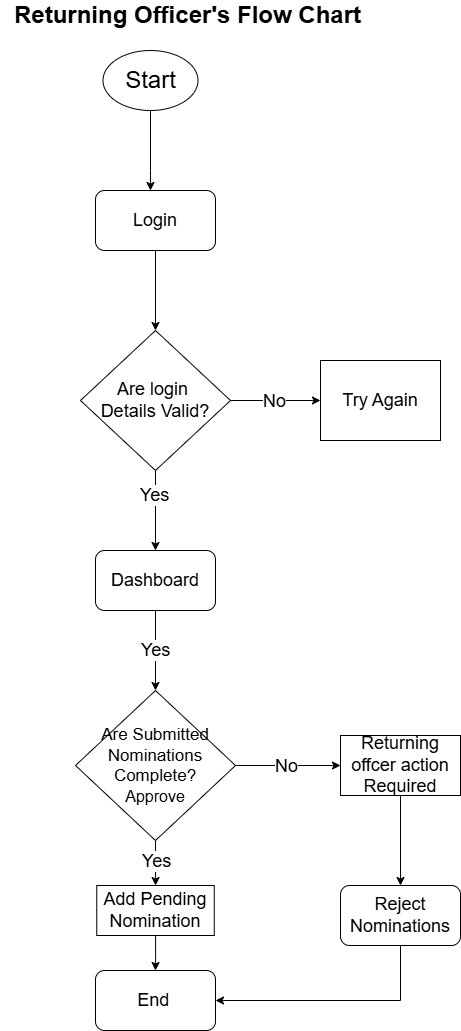

The diagram above was exported from draw.io. Its source (the exported page's mxGraphModel, read from the mxfile embedded in the PNG):
<mxGraphModel dx="872" dy="473" grid="1" gridSize="10" guides="1" tooltips="1" connect="1" arrows="1" fold="1" page="1" pageScale="1" pageWidth="850" pageHeight="1100" math="0" shadow="0">
  <root>
    <mxCell id="0" />
    <mxCell id="1" parent="0" />
    <mxCell id="6BEF6X2-5_QUT5xcZEnu-16" edge="1" parent="1" source="P1Rp16IeJ38LAuqlsX6_-1" style="edgeStyle=orthogonalEdgeStyle;rounded=0;orthogonalLoop=1;jettySize=auto;html=1;" target="6BEF6X2-5_QUT5xcZEnu-2" value="">
      <mxGeometry relative="1" as="geometry" />
    </mxCell>
    <mxCell id="P1Rp16IeJ38LAuqlsX6_-1" parent="1" style="rounded=1;whiteSpace=wrap;html=1;" value="&lt;div&gt;&lt;font style=&quot;font-size: 18px;&quot;&gt;Login&lt;/font&gt;&lt;/div&gt;" vertex="1">
      <mxGeometry height="60" width="120" x="285" y="240" as="geometry" />
    </mxCell>
    <mxCell id="P1Rp16IeJ38LAuqlsX6_-4" parent="1" style="rounded=0;whiteSpace=wrap;html=1;" value="&lt;font style=&quot;font-size: 18px;&quot;&gt;Try Again&lt;/font&gt;" vertex="1">
      <mxGeometry height="80" width="120" x="510" y="410" as="geometry" />
    </mxCell>
    <mxCell id="6BEF6X2-5_QUT5xcZEnu-26" edge="1" parent="1" source="6BEF6X2-5_QUT5xcZEnu-1" style="edgeStyle=orthogonalEdgeStyle;rounded=0;orthogonalLoop=1;jettySize=auto;html=1;" target="P1Rp16IeJ38LAuqlsX6_-1" value="">
      <mxGeometry relative="1" as="geometry">
        <Array as="points">
          <mxPoint x="340" y="220" />
          <mxPoint x="340" y="220" />
        </Array>
      </mxGeometry>
    </mxCell>
    <mxCell id="6BEF6X2-5_QUT5xcZEnu-1" parent="1" style="ellipse;whiteSpace=wrap;html=1;" value="&lt;div&gt;&lt;font style=&quot;font-size: 24px;&quot;&gt;Start&lt;/font&gt;&lt;/div&gt;" vertex="1">
      <mxGeometry height="60" width="95" x="292.5" y="100" as="geometry" />
    </mxCell>
    <mxCell id="6BEF6X2-5_QUT5xcZEnu-13" edge="1" parent="1" source="6BEF6X2-5_QUT5xcZEnu-2" style="edgeStyle=orthogonalEdgeStyle;rounded=0;orthogonalLoop=1;jettySize=auto;html=1;" target="6BEF6X2-5_QUT5xcZEnu-3" value="">
      <mxGeometry relative="1" as="geometry" />
    </mxCell>
    <mxCell id="6BEF6X2-5_QUT5xcZEnu-14" connectable="0" parent="6BEF6X2-5_QUT5xcZEnu-13" style="edgeLabel;html=1;align=center;verticalAlign=middle;resizable=0;points=[];" value="&lt;font style=&quot;font-size: 18px;&quot;&gt;Yes&lt;/font&gt;" vertex="1">
      <mxGeometry relative="1" x="-0.4" y="-2" as="geometry">
        <mxPoint as="offset" />
      </mxGeometry>
    </mxCell>
    <mxCell id="6BEF6X2-5_QUT5xcZEnu-19" edge="1" parent="1" source="6BEF6X2-5_QUT5xcZEnu-2" style="edgeStyle=orthogonalEdgeStyle;rounded=0;orthogonalLoop=1;jettySize=auto;html=1;" target="P1Rp16IeJ38LAuqlsX6_-4" value="">
      <mxGeometry relative="1" as="geometry" />
    </mxCell>
    <mxCell id="6BEF6X2-5_QUT5xcZEnu-20" connectable="0" parent="6BEF6X2-5_QUT5xcZEnu-19" style="edgeLabel;html=1;align=center;verticalAlign=middle;resizable=0;points=[];" value="&lt;font style=&quot;font-size: 18px;&quot;&gt;No&lt;/font&gt;" vertex="1">
      <mxGeometry relative="1" x="-0.0444" as="geometry">
        <mxPoint as="offset" />
      </mxGeometry>
    </mxCell>
    <mxCell id="6BEF6X2-5_QUT5xcZEnu-2" parent="1" style="rhombus;whiteSpace=wrap;html=1;" value="&lt;font style=&quot;font-size: 18px;&quot;&gt;Are login&amp;nbsp;&lt;/font&gt;&lt;div&gt;&lt;font style=&quot;font-size: 18px;&quot;&gt;Details Valid?&lt;/font&gt;&lt;/div&gt;" vertex="1">
      <mxGeometry height="140" width="150" x="270" y="380" as="geometry" />
    </mxCell>
    <mxCell id="6BEF6X2-5_QUT5xcZEnu-11" edge="1" parent="1" source="6BEF6X2-5_QUT5xcZEnu-3" style="edgeStyle=orthogonalEdgeStyle;rounded=0;orthogonalLoop=1;jettySize=auto;html=1;" target="6BEF6X2-5_QUT5xcZEnu-4" value="">
      <mxGeometry relative="1" as="geometry" />
    </mxCell>
    <mxCell id="6BEF6X2-5_QUT5xcZEnu-28" connectable="0" parent="6BEF6X2-5_QUT5xcZEnu-11" style="edgeLabel;html=1;align=center;verticalAlign=middle;resizable=0;points=[];" value="&lt;font style=&quot;font-size: 18px;&quot;&gt;Yes&lt;/font&gt;" vertex="1">
      <mxGeometry relative="1" x="-0.025" y="-1" as="geometry">
        <mxPoint as="offset" />
      </mxGeometry>
    </mxCell>
    <mxCell id="6BEF6X2-5_QUT5xcZEnu-3" parent="1" style="rounded=1;whiteSpace=wrap;html=1;" value="&lt;font style=&quot;font-size: 18px;&quot;&gt;Dashboard&lt;/font&gt;" vertex="1">
      <mxGeometry height="60" width="120" x="285" y="600" as="geometry" />
    </mxCell>
    <mxCell id="6BEF6X2-5_QUT5xcZEnu-31" edge="1" parent="1" source="6BEF6X2-5_QUT5xcZEnu-4" style="edgeStyle=orthogonalEdgeStyle;rounded=0;orthogonalLoop=1;jettySize=auto;html=1;" target="6BEF6X2-5_QUT5xcZEnu-8" value="">
      <mxGeometry relative="1" as="geometry" />
    </mxCell>
    <mxCell id="6BEF6X2-5_QUT5xcZEnu-34" connectable="0" parent="6BEF6X2-5_QUT5xcZEnu-31" style="edgeLabel;html=1;align=center;verticalAlign=middle;resizable=0;points=[];" value="&lt;font style=&quot;font-size: 18px;&quot;&gt;Yes&lt;/font&gt;" vertex="1">
      <mxGeometry relative="1" x="-0.6009" y="-3" as="geometry">
        <mxPoint x="3" y="11" as="offset" />
      </mxGeometry>
    </mxCell>
    <mxCell id="6BEF6X2-5_QUT5xcZEnu-35" edge="1" parent="1" source="6BEF6X2-5_QUT5xcZEnu-4" style="edgeStyle=orthogonalEdgeStyle;rounded=0;orthogonalLoop=1;jettySize=auto;html=1;" target="6BEF6X2-5_QUT5xcZEnu-30" value="">
      <mxGeometry relative="1" as="geometry" />
    </mxCell>
    <mxCell id="6BEF6X2-5_QUT5xcZEnu-39" connectable="0" parent="6BEF6X2-5_QUT5xcZEnu-35" style="edgeLabel;html=1;align=center;verticalAlign=middle;resizable=0;points=[];" value="&lt;font style=&quot;font-size: 18px;&quot;&gt;No&lt;/font&gt;" vertex="1">
      <mxGeometry relative="1" x="-0.0476" as="geometry">
        <mxPoint as="offset" />
      </mxGeometry>
    </mxCell>
    <mxCell id="6BEF6X2-5_QUT5xcZEnu-4" parent="1" style="rhombus;whiteSpace=wrap;html=1;" value="&lt;font style=&quot;font-size: 17px;&quot;&gt;Are Submitted Nominations Complete?&lt;/font&gt;&lt;div&gt;&lt;font style=&quot;&quot; size=&quot;3&quot;&gt;Approve&lt;/font&gt;&lt;/div&gt;" vertex="1">
      <mxGeometry height="150" width="160" x="265" y="740" as="geometry" />
    </mxCell>
    <mxCell id="6BEF6X2-5_QUT5xcZEnu-5" parent="1" style="rounded=1;whiteSpace=wrap;html=1;" value="&lt;font style=&quot;font-size: 18px;&quot;&gt;End&lt;/font&gt;&amp;nbsp;" vertex="1">
      <mxGeometry height="60" width="120" x="285" y="1020" as="geometry" />
    </mxCell>
    <mxCell id="6BEF6X2-5_QUT5xcZEnu-33" edge="1" parent="1" source="6BEF6X2-5_QUT5xcZEnu-8" style="edgeStyle=orthogonalEdgeStyle;rounded=0;orthogonalLoop=1;jettySize=auto;html=1;" target="6BEF6X2-5_QUT5xcZEnu-5" value="">
      <mxGeometry relative="1" as="geometry" />
    </mxCell>
    <mxCell id="6BEF6X2-5_QUT5xcZEnu-8" parent="1" style="rounded=0;whiteSpace=wrap;html=1;" value="&lt;font style=&quot;font-size: 18px;&quot;&gt;Add Pending Nomination&lt;/font&gt;" vertex="1">
      <mxGeometry height="50" width="117.5" x="286.25" y="935" as="geometry" />
    </mxCell>
    <mxCell id="6BEF6X2-5_QUT5xcZEnu-27" parent="1" style="text;html=1;whiteSpace=wrap;strokeColor=none;fillColor=none;align=center;verticalAlign=middle;rounded=0;" value="&lt;b&gt;&lt;font style=&quot;font-size: 24px;&quot;&gt;Returning Officer's Flow Chart&lt;/font&gt;&lt;/b&gt;" vertex="1">
      <mxGeometry height="30" width="375" x="190" y="50" as="geometry" />
    </mxCell>
    <mxCell id="6BEF6X2-5_QUT5xcZEnu-38" edge="1" parent="1" source="6BEF6X2-5_QUT5xcZEnu-29" style="edgeStyle=orthogonalEdgeStyle;rounded=0;orthogonalLoop=1;jettySize=auto;html=1;exitX=0.5;exitY=1;exitDx=0;exitDy=0;entryX=1;entryY=0.5;entryDx=0;entryDy=0;" target="6BEF6X2-5_QUT5xcZEnu-5">
      <mxGeometry relative="1" as="geometry" />
    </mxCell>
    <mxCell id="6BEF6X2-5_QUT5xcZEnu-29" parent="1" style="rounded=1;whiteSpace=wrap;html=1;" value="&lt;font style=&quot;font-size: 18px;&quot;&gt;Reject Nominations&lt;/font&gt;" vertex="1">
      <mxGeometry height="60" width="120" x="530" y="935" as="geometry" />
    </mxCell>
    <mxCell id="6BEF6X2-5_QUT5xcZEnu-36" edge="1" parent="1" source="6BEF6X2-5_QUT5xcZEnu-30" style="edgeStyle=orthogonalEdgeStyle;rounded=0;orthogonalLoop=1;jettySize=auto;html=1;" target="6BEF6X2-5_QUT5xcZEnu-29" value="">
      <mxGeometry relative="1" as="geometry" />
    </mxCell>
    <mxCell id="6BEF6X2-5_QUT5xcZEnu-30" parent="1" style="rounded=0;whiteSpace=wrap;html=1;" value="&lt;font style=&quot;font-size: 18px;&quot;&gt;Returning offcer action Required&lt;/font&gt;" vertex="1">
      <mxGeometry height="60" width="120" x="530" y="785" as="geometry" />
    </mxCell>
  </root>
</mxGraphModel>